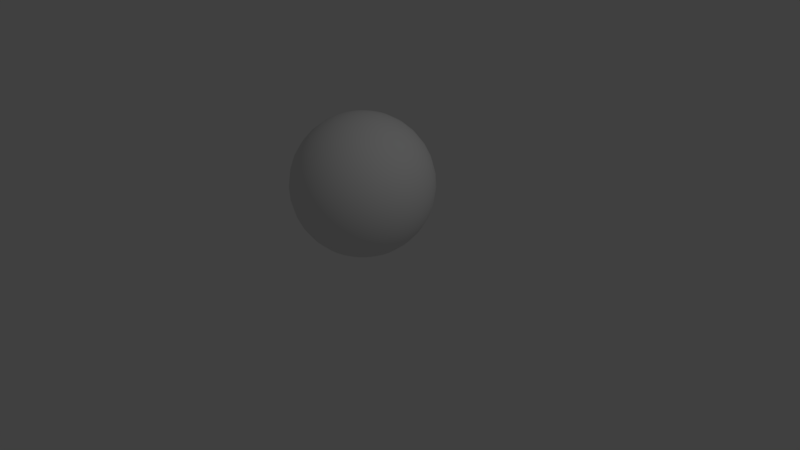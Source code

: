 # Source: Ball.blend  (saved by Blender 2.78.0; exported with 4.5.12 LTS)
import bpy
from mathutils import Matrix  # noqa: F401  (used for matrix-valued properties, if any)

bpy.ops.wm.read_factory_settings(use_empty=True)
scene = bpy.context.scene
scene.name = 'Scene'

# ---- collections
col_collection_1 = bpy.data.collections.new('Collection 1'); scene.collection.children.link(col_collection_1)
col_collection_15 = bpy.data.collections.new('Collection 15'); scene.collection.children.link(col_collection_15)

# ---- world
world_world = bpy.data.worlds.new('World'); scene.world = world_world
world_world.color = (0.05088, 0.05088, 0.05088)
world_world.use_sun_shadow = False
world_world.sun_shadow_jitter_overblur = 0.0
world_world.cycles.sampling_method = 'MANUAL'

# ---- cameras
cam_camera = bpy.data.cameras.new('Camera')
cam_camera.clip_end = 100.0
cam_camera.lens = 35.0
cam_camera.sensor_width = 32.0
cam_camera.sensor_height = 18.0
cam_camera.ortho_scale = 7.314
cam_camera.dof.focus_distance = 0.0
cam_camera.dof.aperture_fstop = 128.0

# ---- lights
light_lamp = bpy.data.lights.new('Lamp', 'POINT')
light_lamp.transmission_factor = 0.0
light_lamp.cutoff_distance = 30.0
light_lamp.energy = 100.0
light_lamp.shadow_buffer_clip_start = 1.001
light_lamp.shadow_soft_size = 0.1
light_lamp.shadow_maximum_resolution = 0.006
light_lamp.use_absolute_resolution = True

# ---- meshes
me_sphere_001 = bpy.data.meshes.new('Sphere.001')
me_sphere_001.from_pydata([(0.03806, 0.007722, 1.433), (0.07466, 0.1917, 1.376), (0.1084, 0.3613, 1.284), (0.1379, 0.5099, 1.159), (0.1622, 0.6319, 1.008), (0.1802, 0.7225, 0.8348), (0.1913, 0.7783, 0.6472), (0.1951, 0.7972, 0.4521), (0.1913, 0.7783, 0.257), (0.1802, 0.7225, 0.06944), (0.1622, 0.6319, -0.1034), (0.1379, 0.5099, -0.255), (0.1084, 0.3613, -0.3793), (0.07466, 0.1917, -0.4718), (0.03806, 0.007722, -0.5287), (0.07466, -0.00338, 1.433), (0.1464, 0.1699, 1.376), (0.2126, 0.3297, 1.284), (0.2706, 0.4697, 1.159), (0.3182, 0.5846, 1.008), (0.3536, 0.6699, 0.8348), (0.3753, 0.7225, 0.6472), (0.3827, 0.7403, 0.4521), (0.3753, 0.7225, 0.257), (0.3536, 0.6699, 0.06944), (0.3182, 0.5846, -0.1034), (0.2706, 0.4697, -0.255), (0.2126, 0.3297, -0.3793), (0.1464, 0.1699, -0.4718), (0.07466, -0.00338, -0.5287), (0.1084, -0.02141, 1.433), (0.2126, 0.1346, 1.376), (0.3087, 0.2783, 1.284), (0.3928, 0.4043, 1.159), (0.4619, 0.5077, 1.008), (0.5133, 0.5846, 0.8348), (0.5449, 0.6319, 0.6472), (0.5556, 0.6478, 0.4521), (0.5449, 0.6319, 0.257), (0.5133, 0.5846, 0.06944), (0.4619, 0.5077, -0.1034), (0.3928, 0.4043, -0.255), (0.3087, 0.2783, -0.3793), (0.2126, 0.1346, -0.4718), (0.1084, -0.02141, -0.5287), (0.1379, -0.04567, 1.433), (0.2706, 0.08698, 1.376), (0.3928, 0.2092, 1.284), (0.5, 0.3164, 1.159), (0.5879, 0.4043, 1.008), (0.6533, 0.4697, 0.8348), (0.6935, 0.5099, 0.6472), (0.7071, 0.5235, 0.4521), (0.6935, 0.5099, 0.257), (0.6533, 0.4697, 0.06944), (0.5879, 0.4043, -0.1034), (0.5, 0.3164, -0.255), (0.3928, 0.2092, -0.3793), (0.2706, 0.08698, -0.4718), (0.1379, -0.04567, -0.5287), (0.1622, -0.07523, 1.433), (0.3182, 0.02899, 1.376), (0.4619, 0.125, 1.284), (0.5879, 0.2092, 1.159), (0.6913, 0.2783, 1.008), (0.7682, 0.3297, 0.8348), (0.8155, 0.3613, 0.6472), (0.8315, 0.372, 0.4521), (0.8155, 0.3613, 0.257), (0.7682, 0.3297, 0.06944), (0.6913, 0.2783, -0.1034), (0.5879, 0.2092, -0.255), (0.4619, 0.125, -0.3793), (0.3182, 0.02899, -0.4718), (0.1622, -0.07523, -0.5287), (3.725e-09, -0.1836, -0.5479), (0.1802, -0.109, 1.433), (0.3536, -0.03717, 1.376), (0.5133, 0.02899, 1.284), (0.6533, 0.08698, 1.159), (0.7682, 0.1346, 1.008), (0.8536, 0.1699, 0.8348), (0.9061, 0.1917, 0.6472), (0.9239, 0.1991, 0.4521), (0.9061, 0.1917, 0.257), (0.8536, 0.1699, 0.06944), (0.7682, 0.1346, -0.1034), (0.6533, 0.08698, -0.255), (0.5133, 0.02899, -0.3793), (0.3536, -0.03717, -0.4718), (0.1802, -0.109, -0.5287), (0.1913, -0.1456, 1.433), (0.3753, -0.109, 1.376), (0.5449, -0.07523, 1.284), (0.6935, -0.04567, 1.159), (0.8155, -0.02141, 1.008), (0.9061, -0.00338, 0.8348), (0.9619, 0.007721, 0.6472), (0.9808, 0.01147, 0.4521), (0.9619, 0.007721, 0.257), (0.9061, -0.00338, 0.06944), (0.8155, -0.02141, -0.1034), (0.6935, -0.04567, -0.255), (0.5449, -0.07523, -0.3793), (0.3753, -0.109, -0.4718), (0.1913, -0.1456, -0.5287), (0.1951, -0.1836, 1.433), (0.3827, -0.1836, 1.376), (0.5556, -0.1836, 1.284), (0.7071, -0.1836, 1.159), (0.8315, -0.1836, 1.008), (0.9239, -0.1836, 0.8348), (0.9808, -0.1836, 0.6472), (1.0, -0.1836, 0.4521), (0.9808, -0.1836, 0.257), (0.9239, -0.1836, 0.06944), (0.8315, -0.1836, -0.1034), (0.7071, -0.1836, -0.255), (0.5556, -0.1836, -0.3793), (0.3827, -0.1836, -0.4718), (0.1951, -0.1836, -0.5287), (0.1913, -0.2217, 1.433), (0.3753, -0.2583, 1.376), (0.5449, -0.292, 1.284), (0.6935, -0.3216, 1.159), (0.8155, -0.3458, 1.008), (0.9061, -0.3639, 0.8348), (0.9619, -0.375, 0.6472), (0.9808, -0.3787, 0.4521), (0.9619, -0.375, 0.257), (0.9061, -0.3639, 0.06944), (0.8155, -0.3458, -0.1034), (0.6935, -0.3216, -0.255), (0.5449, -0.292, -0.3793), (0.3753, -0.2583, -0.4718), (0.1913, -0.2217, -0.5287), (0.1802, -0.2583, 1.433), (0.3536, -0.3301, 1.376), (0.5133, -0.3962, 1.284), (0.6533, -0.4542, 1.159), (0.7682, -0.5018, 1.008), (0.8536, -0.5372, 0.8348), (0.9061, -0.559, 0.6472), (0.9239, -0.5663, 0.4521), (0.9061, -0.559, 0.257), (0.8536, -0.5372, 0.06944), (0.7682, -0.5018, -0.1034), (0.6533, -0.4542, -0.255), (0.5133, -0.3962, -0.3793), (0.3536, -0.3301, -0.4718), (0.1802, -0.2583, -0.5287), (0.1622, -0.292, 1.433), (0.3182, -0.3962, 1.376), (0.4619, -0.4923, 1.284), (0.5879, -0.5765, 1.159), (0.6913, -0.6456, 1.008), (0.7682, -0.6969, 0.8348), (0.8155, -0.7285, 0.6472), (0.8315, -0.7392, 0.4521), (0.8155, -0.7285, 0.257), (0.7682, -0.6969, 0.06944), (0.6913, -0.6456, -0.1034), (0.5879, -0.5765, -0.255), (0.4619, -0.4923, -0.3793), (0.3182, -0.3962, -0.4718), (0.1622, -0.292, -0.5287), (0.1379, -0.3216, 1.433), (0.2706, -0.4542, 1.376), (0.3928, -0.5765, 1.284), (0.5, -0.6836, 1.159), (0.5879, -0.7716, 1.008), (0.6533, -0.8369, 0.8348), (0.6935, -0.8771, 0.6472), (0.7071, -0.8907, 0.4521), (0.6935, -0.8771, 0.257), (0.6533, -0.8369, 0.06944), (0.5879, -0.7716, -0.1034), (0.5, -0.6836, -0.255), (0.3928, -0.5765, -0.3793), (0.2706, -0.4542, -0.4718), (0.1379, -0.3216, -0.5287), (0.1084, -0.3458, 1.433), (0.2126, -0.5018, 1.376), (0.3087, -0.6456, 1.284), (0.3928, -0.7716, 1.159), (0.4619, -0.875, 1.008), (0.5133, -0.9518, 0.8348), (0.5449, -0.9991, 0.6472), (0.5556, -1.015, 0.4521), (0.5449, -0.9991, 0.257), (0.5133, -0.9518, 0.06944), (0.4619, -0.875, -0.1034), (0.3928, -0.7716, -0.255), (0.3087, -0.6456, -0.3793), (0.2126, -0.5018, -0.4718), (0.1084, -0.3458, -0.5287), (0.07466, -0.3639, 1.433), (0.1464, -0.5372, 1.376), (0.2126, -0.6969, 1.284), (0.2706, -0.8369, 1.159), (0.3182, -0.9518, 1.008), (0.3536, -1.037, 0.8348), (0.3753, -1.09, 0.6472), (0.3827, -1.107, 0.4521), (0.3753, -1.09, 0.257), (0.3536, -1.037, 0.06944), (0.3182, -0.9518, -0.1034), (0.2706, -0.8369, -0.255), (0.2126, -0.6969, -0.3793), (0.1464, -0.5372, -0.4718), (0.07466, -0.3639, -0.5287), (0.03806, -0.375, 1.433), (0.07466, -0.559, 1.376), (0.1084, -0.7285, 1.284), (0.1379, -0.8771, 1.159), (0.1622, -0.9991, 1.008), (0.1802, -1.09, 0.8348), (0.1913, -1.146, 0.6472), (0.1951, -1.164, 0.4521), (0.1913, -1.146, 0.257), (0.1802, -1.09, 0.06944), (0.1622, -0.9991, -0.1034), (0.1379, -0.8771, -0.255), (0.1084, -0.7285, -0.3793), (0.07466, -0.559, -0.4718), (0.03806, -0.375, -0.5287), (-3.487e-09, -0.3787, 1.433), (4.494e-08, -0.5663, 1.376), (3.004e-08, -0.7392, 1.284), (-2.211e-08, -0.8907, 1.159), (-8.172e-08, -1.015, 1.008), (6.729e-08, -1.107, 0.8348), (-8.172e-08, -1.164, 0.6472), (-9.662e-08, -1.184, 0.4521), (-8.172e-08, -1.164, 0.257), (6.729e-08, -1.107, 0.06944), (-8.172e-08, -1.015, -0.1034), (-2.211e-08, -0.8907, -0.255), (-7.212e-09, -0.7392, -0.3793), (7.689e-09, -0.5663, -0.4718), (7.689e-09, -0.3787, -0.5287), (-0.03806, -0.375, 1.433), (-0.07466, -0.559, 1.376), (-0.1084, -0.7285, 1.284), (-0.1379, -0.8771, 1.159), (-0.1622, -0.9991, 1.008), (-0.1802, -1.09, 0.8348), (-0.1913, -1.146, 0.6472), (-0.1951, -1.164, 0.4521), (-0.1913, -1.146, 0.257), (-0.1802, -1.09, 0.06944), (-0.1622, -0.9991, -0.1034), (-0.1379, -0.8771, -0.255), (-0.1084, -0.7285, -0.3793), (-0.07466, -0.559, -0.4718), (-0.03806, -0.375, -0.5287), (-0.07466, -0.3639, 1.433), (-0.1464, -0.5372, 1.376), (-0.2126, -0.6969, 1.284), (-0.2706, -0.8369, 1.159), (-0.3182, -0.9518, 1.008), (-0.3536, -1.037, 0.8348), (-0.3753, -1.09, 0.6472), (-0.3827, -1.107, 0.4521), (-0.3753, -1.09, 0.257), (-0.3536, -1.037, 0.06944), (-0.3182, -0.9518, -0.1034), (-0.2706, -0.8369, -0.255), (-0.2126, -0.6969, -0.3793), (-0.1464, -0.5372, -0.4718), (-0.07466, -0.3639, -0.5287), (-1.773e-07, -0.1836, 1.452), (-0.1084, -0.3458, 1.433), (-0.2126, -0.5018, 1.376), (-0.3087, -0.6456, 1.284), (-0.3928, -0.7716, 1.159), (-0.4619, -0.875, 1.008), (-0.5133, -0.9518, 0.8348), (-0.5449, -0.9991, 0.6472), (-0.5556, -1.015, 0.4521), (-0.5449, -0.9991, 0.257), (-0.5133, -0.9518, 0.06944), (-0.4619, -0.875, -0.1034), (-0.3928, -0.7716, -0.255), (-0.3087, -0.6456, -0.3793), (-0.2126, -0.5018, -0.4718), (-0.1084, -0.3458, -0.5287), (-0.1379, -0.3216, 1.433), (-0.2706, -0.4542, 1.376), (-0.3928, -0.5765, 1.284), (-0.5, -0.6836, 1.159), (-0.5879, -0.7716, 1.008), (-0.6533, -0.8369, 0.8348), (-0.6935, -0.8771, 0.6472), (-0.7071, -0.8907, 0.4521), (-0.6935, -0.8771, 0.257), (-0.6533, -0.8369, 0.06944), (-0.5879, -0.7716, -0.1034), (-0.5, -0.6836, -0.255), (-0.3928, -0.5765, -0.3793), (-0.2706, -0.4542, -0.4718), (-0.1379, -0.3216, -0.5287), (-0.1622, -0.292, 1.433), (-0.3182, -0.3962, 1.376), (-0.4619, -0.4923, 1.284), (-0.5879, -0.5765, 1.159), (-0.6913, -0.6456, 1.008), (-0.7682, -0.6969, 0.8348), (-0.8155, -0.7285, 0.6472), (-0.8315, -0.7392, 0.4521), (-0.8155, -0.7285, 0.257), (-0.7682, -0.6969, 0.06944), (-0.6913, -0.6456, -0.1034), (-0.5879, -0.5765, -0.255), (-0.4619, -0.4923, -0.3793), (-0.3182, -0.3962, -0.4718), (-0.1622, -0.292, -0.5287), (-0.1802, -0.2583, 1.433), (-0.3536, -0.3301, 1.376), (-0.5133, -0.3962, 1.284), (-0.6533, -0.4542, 1.159), (-0.7682, -0.5018, 1.008), (-0.8536, -0.5372, 0.8348), (-0.9061, -0.559, 0.6472), (-0.9239, -0.5663, 0.4521), (-0.9061, -0.559, 0.257), (-0.8536, -0.5372, 0.06944), (-0.7682, -0.5018, -0.1034), (-0.6533, -0.4542, -0.255), (-0.5133, -0.3962, -0.3793), (-0.3536, -0.3301, -0.4718), (-0.1802, -0.2583, -0.5287), (-0.1913, -0.2217, 1.433), (-0.3753, -0.2583, 1.376), (-0.5449, -0.292, 1.284), (-0.6935, -0.3216, 1.159), (-0.8155, -0.3458, 1.008), (-0.9061, -0.3639, 0.8348), (-0.9619, -0.375, 0.6472), (-0.9808, -0.3787, 0.4521), (-0.9619, -0.375, 0.257), (-0.9061, -0.3639, 0.06944), (-0.8155, -0.3458, -0.1034), (-0.6935, -0.3216, -0.255), (-0.5449, -0.292, -0.3793), (-0.3753, -0.2583, -0.4718), (-0.1913, -0.2217, -0.5287), (-0.1951, -0.1836, 1.433), (-0.3827, -0.1836, 1.376), (-0.5556, -0.1836, 1.284), (-0.7071, -0.1836, 1.159), (-0.8315, -0.1836, 1.008), (-0.9239, -0.1836, 0.8348), (-0.9808, -0.1836, 0.6472), (-1.0, -0.1836, 0.4521), (-0.9808, -0.1836, 0.257), (-0.9239, -0.1836, 0.06944), (-0.8315, -0.1836, -0.1034), (-0.7071, -0.1836, -0.255), (-0.5556, -0.1836, -0.3793), (-0.3827, -0.1836, -0.4718), (-0.1951, -0.1836, -0.5287), (-0.1913, -0.1456, 1.433), (-0.3753, -0.109, 1.376), (-0.5449, -0.07523, 1.284), (-0.6935, -0.04567, 1.159), (-0.8155, -0.02141, 1.008), (-0.9061, -0.00338, 0.8348), (-0.9619, 0.007722, 0.6472), (-0.9808, 0.01147, 0.4521), (-0.9619, 0.007722, 0.257), (-0.9061, -0.00338, 0.06944), (-0.8155, -0.02141, -0.1034), (-0.6935, -0.04567, -0.255), (-0.5449, -0.07523, -0.3793), (-0.3753, -0.109, -0.4718), (-0.1913, -0.1456, -0.5287), (-0.1802, -0.109, 1.433), (-0.3536, -0.03717, 1.376), (-0.5133, 0.02899, 1.284), (-0.6533, 0.08698, 1.159), (-0.7682, 0.1346, 1.008), (-0.8536, 0.1699, 0.8348), (-0.9061, 0.1917, 0.6472), (-0.9239, 0.1991, 0.4521), (-0.9061, 0.1917, 0.257), (-0.8536, 0.1699, 0.06944), (-0.7682, 0.1346, -0.1034), (-0.6533, 0.08698, -0.255), (-0.5133, 0.02899, -0.3793), (-0.3536, -0.03717, -0.4718), (-0.1802, -0.109, -0.5287), (-0.1622, -0.07523, 1.433), (-0.3182, 0.02899, 1.376), (-0.4619, 0.125, 1.284), (-0.5879, 0.2092, 1.159), (-0.6913, 0.2783, 1.008), (-0.7682, 0.3297, 0.8348), (-0.8155, 0.3613, 0.6472), (-0.8315, 0.372, 0.4521), (-0.8155, 0.3613, 0.257), (-0.7682, 0.3297, 0.06944), (-0.6913, 0.2783, -0.1034), (-0.5879, 0.2092, -0.255), (-0.4619, 0.125, -0.3793), (-0.3182, 0.02899, -0.4718), (-0.1622, -0.07523, -0.5287), (-0.1379, -0.04567, 1.433), (-0.2706, 0.08698, 1.376), (-0.3928, 0.2092, 1.284), (-0.5, 0.3164, 1.159), (-0.5879, 0.4043, 1.008), (-0.6533, 0.4697, 0.8348), (-0.6935, 0.5099, 0.6472), (-0.7071, 0.5235, 0.4521), (-0.6935, 0.5099, 0.257), (-0.6533, 0.4697, 0.06944), (-0.5879, 0.4043, -0.1034), (-0.5, 0.3164, -0.255), (-0.3928, 0.2092, -0.3793), (-0.2706, 0.08698, -0.4718), (-0.1379, -0.04567, -0.5287), (-0.1084, -0.02141, 1.433), (-0.2126, 0.1346, 1.376), (-0.3087, 0.2783, 1.284), (-0.3928, 0.4043, 1.159), (-0.4619, 0.5077, 1.008), (-0.5133, 0.5846, 0.8348), (-0.5449, 0.6319, 0.6472), (-0.5556, 0.6478, 0.4521), (-0.5449, 0.6319, 0.257), (-0.5133, 0.5846, 0.06944), (-0.4619, 0.5077, -0.1034), (-0.3928, 0.4043, -0.255), (-0.3087, 0.2783, -0.3793), (-0.2126, 0.1346, -0.4718), (-0.1084, -0.02141, -0.5287), (-0.07466, -0.00338, 1.433), (-0.1464, 0.1699, 1.376), (-0.2126, 0.3297, 1.284), (-0.2706, 0.4697, 1.159), (-0.3182, 0.5846, 1.008), (-0.3536, 0.6699, 0.8348), (-0.3753, 0.7225, 0.6472), (-0.3827, 0.7403, 0.4521), (-0.3753, 0.7225, 0.257), (-0.3536, 0.6699, 0.06944), (-0.3182, 0.5846, -0.1034), (-0.2706, 0.4697, -0.255), (-0.2126, 0.3297, -0.3793), (-0.1464, 0.1699, -0.4718), (-0.07466, -0.00338, -0.5287), (-0.03806, 0.007722, 1.433), (-0.07466, 0.1917, 1.376), (-0.1084, 0.3613, 1.284), (-0.1379, 0.5099, 1.159), (-0.1622, 0.6319, 1.008), (-0.1802, 0.7225, 0.8348), (-0.1913, 0.7783, 0.6472), (-0.1951, 0.7972, 0.4521), (-0.1913, 0.7783, 0.257), (-0.1802, 0.7225, 0.06944), (-0.1622, 0.6319, -0.1034), (-0.1379, 0.5099, -0.255), (-0.1084, 0.3613, -0.3793), (-0.07466, 0.1917, -0.4718), (-0.03806, 0.007721, -0.5287), (4.122e-08, 0.01147, 1.433), (8.219e-08, 0.1991, 1.376), (1.12e-07, 0.3719, 1.284), (1.567e-07, 0.5235, 1.159), (2.759e-07, 0.6478, 1.008), (6.729e-08, 0.7403, 0.8348), (2.61e-07, 0.7972, 0.6472), (2.759e-07, 0.8164, 0.4521), (2.61e-07, 0.7972, 0.257), (6.729e-08, 0.7403, 0.06944), (2.759e-07, 0.6478, -0.1034), (1.567e-07, 0.5235, -0.255), (1.269e-07, 0.3719, -0.3793), (8.219e-08, 0.1991, -0.4718), (1.887e-08, 0.01147, -0.5287)], [], [(474, 473, 6, 7), (467, 271, 0), (75, 481, 14), (475, 474, 7, 8), (468, 467, 0, 1), (476, 475, 8, 9), (469, 468, 1, 2), (477, 476, 9, 10), (470, 469, 2, 3), (478, 477, 10, 11), (471, 470, 3, 4), (479, 478, 11, 12), (472, 471, 4, 5), (480, 479, 12, 13), (473, 472, 5, 6), (481, 480, 13, 14), (13, 12, 27, 28), (6, 5, 20, 21), (14, 13, 28, 29), (7, 6, 21, 22), (0, 271, 15), (75, 14, 29), (8, 7, 22, 23), (1, 0, 15, 16), (9, 8, 23, 24), (2, 1, 16, 17), (10, 9, 24, 25), (3, 2, 17, 18), (11, 10, 25, 26), (4, 3, 18, 19), (12, 11, 26, 27), (5, 4, 19, 20), (25, 24, 39, 40), (18, 17, 32, 33), (26, 25, 40, 41), (19, 18, 33, 34), (27, 26, 41, 42), (20, 19, 34, 35), (28, 27, 42, 43), (21, 20, 35, 36), (29, 28, 43, 44), (22, 21, 36, 37), (15, 271, 30), (75, 29, 44), (23, 22, 37, 38), (16, 15, 30, 31), (24, 23, 38, 39), (17, 16, 31, 32), (44, 43, 58, 59), (37, 36, 51, 52), (30, 271, 45), (75, 44, 59), (38, 37, 52, 53), (31, 30, 45, 46), (39, 38, 53, 54), (32, 31, 46, 47), (40, 39, 54, 55), (33, 32, 47, 48), (41, 40, 55, 56), (34, 33, 48, 49), (42, 41, 56, 57), (35, 34, 49, 50), (43, 42, 57, 58), (36, 35, 50, 51), (48, 47, 62, 63), (56, 55, 70, 71), (49, 48, 63, 64), (57, 56, 71, 72), (50, 49, 64, 65), (58, 57, 72, 73), (51, 50, 65, 66), (59, 58, 73, 74), (52, 51, 66, 67), (45, 271, 60), (75, 59, 74), (53, 52, 67, 68), (46, 45, 60, 61), (54, 53, 68, 69), (47, 46, 61, 62), (55, 54, 69, 70), (67, 66, 82, 83), (60, 271, 76), (75, 74, 90), (68, 67, 83, 84), (61, 60, 76, 77), (69, 68, 84, 85), (62, 61, 77, 78), (70, 69, 85, 86), (63, 62, 78, 79), (71, 70, 86, 87), (64, 63, 79, 80), (72, 71, 87, 88), (65, 64, 80, 81), (73, 72, 88, 89), (66, 65, 81, 82), (74, 73, 89, 90), (87, 86, 101, 102), (80, 79, 94, 95), (88, 87, 102, 103), (81, 80, 95, 96), (89, 88, 103, 104), (82, 81, 96, 97), (90, 89, 104, 105), (83, 82, 97, 98), (76, 271, 91), (75, 90, 105), (84, 83, 98, 99), (77, 76, 91, 92), (85, 84, 99, 100), (78, 77, 92, 93), (86, 85, 100, 101), (79, 78, 93, 94), (91, 271, 106), (75, 105, 120), (99, 98, 113, 114), (92, 91, 106, 107), (100, 99, 114, 115), (93, 92, 107, 108), (101, 100, 115, 116), (94, 93, 108, 109), (102, 101, 116, 117), (95, 94, 109, 110), (103, 102, 117, 118), (96, 95, 110, 111), (104, 103, 118, 119), (97, 96, 111, 112), (105, 104, 119, 120), (98, 97, 112, 113), (110, 109, 124, 125), (118, 117, 132, 133), (111, 110, 125, 126), (119, 118, 133, 134), (112, 111, 126, 127), (120, 119, 134, 135), (113, 112, 127, 128), (106, 271, 121), (75, 120, 135), (114, 113, 128, 129), (107, 106, 121, 122), (115, 114, 129, 130), (108, 107, 122, 123), (116, 115, 130, 131), (109, 108, 123, 124), (117, 116, 131, 132), (129, 128, 143, 144), (122, 121, 136, 137), (130, 129, 144, 145), (123, 122, 137, 138), (131, 130, 145, 146), (124, 123, 138, 139), (132, 131, 146, 147), (125, 124, 139, 140), (133, 132, 147, 148), (126, 125, 140, 141), (134, 133, 148, 149), (127, 126, 141, 142), (135, 134, 149, 150), (128, 127, 142, 143), (121, 271, 136), (75, 135, 150), (148, 147, 162, 163), (141, 140, 155, 156), (149, 148, 163, 164), (142, 141, 156, 157), (150, 149, 164, 165), (143, 142, 157, 158), (136, 271, 151), (75, 150, 165), (144, 143, 158, 159), (137, 136, 151, 152), (145, 144, 159, 160), (138, 137, 152, 153), (146, 145, 160, 161), (139, 138, 153, 154), (147, 146, 161, 162), (140, 139, 154, 155), (160, 159, 174, 175), (153, 152, 167, 168), (161, 160, 175, 176), (154, 153, 168, 169), (162, 161, 176, 177), (155, 154, 169, 170), (163, 162, 177, 178), (156, 155, 170, 171), (164, 163, 178, 179), (157, 156, 171, 172), (165, 164, 179, 180), (158, 157, 172, 173), (151, 271, 166), (75, 165, 180), (159, 158, 173, 174), (152, 151, 166, 167), (179, 178, 193, 194), (172, 171, 186, 187), (180, 179, 194, 195), (173, 172, 187, 188), (166, 271, 181), (75, 180, 195), (174, 173, 188, 189), (167, 166, 181, 182), (175, 174, 189, 190), (168, 167, 182, 183), (176, 175, 190, 191), (169, 168, 183, 184), (177, 176, 191, 192), (170, 169, 184, 185), (178, 177, 192, 193), (171, 170, 185, 186), (183, 182, 197, 198), (191, 190, 205, 206), (184, 183, 198, 199), (192, 191, 206, 207), (185, 184, 199, 200), (193, 192, 207, 208), (186, 185, 200, 201), (194, 193, 208, 209), (187, 186, 201, 202), (195, 194, 209, 210), (188, 187, 202, 203), (181, 271, 196), (75, 195, 210), (189, 188, 203, 204), (182, 181, 196, 197), (190, 189, 204, 205), (202, 201, 216, 217), (210, 209, 224, 225), (203, 202, 217, 218), (196, 271, 211), (75, 210, 225), (204, 203, 218, 219), (197, 196, 211, 212), (205, 204, 219, 220), (198, 197, 212, 213), (206, 205, 220, 221), (199, 198, 213, 214), (207, 206, 221, 222), (200, 199, 214, 215), (208, 207, 222, 223), (201, 200, 215, 216), (209, 208, 223, 224), (221, 220, 235, 236), (214, 213, 228, 229), (222, 221, 236, 237), (215, 214, 229, 230), (223, 222, 237, 238), (216, 215, 230, 231), (224, 223, 238, 239), (217, 216, 231, 232), (225, 224, 239, 240), (218, 217, 232, 233), (211, 271, 226), (75, 225, 240), (219, 218, 233, 234), (212, 211, 226, 227), (220, 219, 234, 235), (213, 212, 227, 228), (240, 239, 254, 255), (233, 232, 247, 248), (226, 271, 241), (75, 240, 255), (234, 233, 248, 249), (227, 226, 241, 242), (235, 234, 249, 250), (228, 227, 242, 243), (236, 235, 250, 251), (229, 228, 243, 244), (237, 236, 251, 252), (230, 229, 244, 245), (238, 237, 252, 253), (231, 230, 245, 246), (239, 238, 253, 254), (232, 231, 246, 247), (244, 243, 258, 259), (252, 251, 266, 267), (245, 244, 259, 260), (253, 252, 267, 268), (246, 245, 260, 261), (254, 253, 268, 269), (247, 246, 261, 262), (255, 254, 269, 270), (248, 247, 262, 263), (241, 271, 256), (75, 255, 270), (249, 248, 263, 264), (242, 241, 256, 257), (250, 249, 264, 265), (243, 242, 257, 258), (251, 250, 265, 266), (263, 262, 278, 279), (256, 271, 272), (75, 270, 286), (264, 263, 279, 280), (257, 256, 272, 273), (265, 264, 280, 281), (258, 257, 273, 274), (266, 265, 281, 282), (259, 258, 274, 275), (267, 266, 282, 283), (260, 259, 275, 276), (268, 267, 283, 284), (261, 260, 276, 277), (269, 268, 284, 285), (262, 261, 277, 278), (270, 269, 285, 286), (283, 282, 297, 298), (276, 275, 290, 291), (284, 283, 298, 299), (277, 276, 291, 292), (285, 284, 299, 300), (278, 277, 292, 293), (286, 285, 300, 301), (279, 278, 293, 294), (272, 271, 287), (75, 286, 301), (280, 279, 294, 295), (273, 272, 287, 288), (281, 280, 295, 296), (274, 273, 288, 289), (282, 281, 296, 297), (275, 274, 289, 290), (75, 301, 316), (295, 294, 309, 310), (288, 287, 302, 303), (296, 295, 310, 311), (289, 288, 303, 304), (297, 296, 311, 312), (290, 289, 304, 305), (298, 297, 312, 313), (291, 290, 305, 306), (299, 298, 313, 314), (292, 291, 306, 307), (300, 299, 314, 315), (293, 292, 307, 308), (301, 300, 315, 316), (294, 293, 308, 309), (287, 271, 302), (314, 313, 328, 329), (307, 306, 321, 322), (315, 314, 329, 330), (308, 307, 322, 323), (316, 315, 330, 331), (309, 308, 323, 324), (302, 271, 317), (75, 316, 331), (310, 309, 324, 325), (303, 302, 317, 318), (311, 310, 325, 326), (304, 303, 318, 319), (312, 311, 326, 327), (305, 304, 319, 320), (313, 312, 327, 328), (306, 305, 320, 321), (318, 317, 332, 333), (326, 325, 340, 341), (319, 318, 333, 334), (327, 326, 341, 342), (320, 319, 334, 335), (328, 327, 342, 343), (321, 320, 335, 336), (329, 328, 343, 344), (322, 321, 336, 337), (330, 329, 344, 345), (323, 322, 337, 338), (331, 330, 345, 346), (324, 323, 338, 339), (317, 271, 332), (75, 331, 346), (325, 324, 339, 340), (337, 336, 351, 352), (345, 344, 359, 360), (338, 337, 352, 353), (346, 345, 360, 361), (339, 338, 353, 354), (332, 271, 347), (75, 346, 361), (340, 339, 354, 355), (333, 332, 347, 348), (341, 340, 355, 356), (334, 333, 348, 349), (342, 341, 356, 357), (335, 334, 349, 350), (343, 342, 357, 358), (336, 335, 350, 351), (344, 343, 358, 359), (356, 355, 370, 371), (349, 348, 363, 364), (357, 356, 371, 372), (350, 349, 364, 365), (358, 357, 372, 373), (351, 350, 365, 366), (359, 358, 373, 374), (352, 351, 366, 367), (360, 359, 374, 375), (353, 352, 367, 368), (361, 360, 375, 376), (354, 353, 368, 369), (347, 271, 362), (75, 361, 376), (355, 354, 369, 370), (348, 347, 362, 363), (375, 374, 389, 390), (368, 367, 382, 383), (376, 375, 390, 391), (369, 368, 383, 384), (362, 271, 377), (75, 376, 391), (370, 369, 384, 385), (363, 362, 377, 378), (371, 370, 385, 386), (364, 363, 378, 379), (372, 371, 386, 387), (365, 364, 379, 380), (373, 372, 387, 388), (366, 365, 380, 381), (374, 373, 388, 389), (367, 366, 381, 382), (379, 378, 393, 394), (387, 386, 401, 402), (380, 379, 394, 395), (388, 387, 402, 403), (381, 380, 395, 396), (389, 388, 403, 404), (382, 381, 396, 397), (390, 389, 404, 405), (383, 382, 397, 398), (391, 390, 405, 406), (384, 383, 398, 399), (377, 271, 392), (75, 391, 406), (385, 384, 399, 400), (378, 377, 392, 393), (386, 385, 400, 401), (398, 397, 412, 413), (406, 405, 420, 421), (399, 398, 413, 414), (392, 271, 407), (75, 406, 421), (400, 399, 414, 415), (393, 392, 407, 408), (401, 400, 415, 416), (394, 393, 408, 409), (402, 401, 416, 417), (395, 394, 409, 410), (403, 402, 417, 418), (396, 395, 410, 411), (404, 403, 418, 419), (397, 396, 411, 412), (405, 404, 419, 420), (417, 416, 431, 432), (410, 409, 424, 425), (418, 417, 432, 433), (411, 410, 425, 426), (419, 418, 433, 434), (412, 411, 426, 427), (420, 419, 434, 435), (413, 412, 427, 428), (421, 420, 435, 436), (414, 413, 428, 429), (407, 271, 422), (75, 421, 436), (415, 414, 429, 430), (408, 407, 422, 423), (416, 415, 430, 431), (409, 408, 423, 424), (436, 435, 450, 451), (429, 428, 443, 444), (422, 271, 437), (75, 436, 451), (430, 429, 444, 445), (423, 422, 437, 438), (431, 430, 445, 446), (424, 423, 438, 439), (432, 431, 446, 447), (425, 424, 439, 440), (433, 432, 447, 448), (426, 425, 440, 441), (434, 433, 448, 449), (427, 426, 441, 442), (435, 434, 449, 450), (428, 427, 442, 443), (448, 447, 462, 463), (441, 440, 455, 456), (449, 448, 463, 464), (442, 441, 456, 457), (450, 449, 464, 465), (443, 442, 457, 458), (451, 450, 465, 466), (444, 443, 458, 459), (437, 271, 452), (75, 451, 466), (445, 444, 459, 460), (438, 437, 452, 453), (446, 445, 460, 461), (439, 438, 453, 454), (447, 446, 461, 462), (440, 439, 454, 455), (452, 271, 467), (75, 466, 481), (460, 459, 474, 475), (453, 452, 467, 468), (461, 460, 475, 476), (454, 453, 468, 469), (462, 461, 476, 477), (455, 454, 469, 470), (463, 462, 477, 478), (456, 455, 470, 471), (464, 463, 478, 479), (457, 456, 471, 472), (465, 464, 479, 480), (458, 457, 472, 473), (466, 465, 480, 481), (459, 458, 473, 474)])
me_sphere_001.polygons.foreach_set('use_smooth', [True] * 512)
_uv = me_sphere_001.uv_layers.new(name='UVMap')
_uv.uv.foreach_set('vector', [0.6267, 0.3942, 0.6267, 0.3568, 0.6462, 0.3574, 0.6461, 0.3946, 0.1199, 0.17, 0.3733, 0.1949, 0.2304, 0.174, 0.8801, 0.766, 0.6267, 0.83, 0.7373, 0.8191, 0.6267, 0.4353, 0.6267, 0.3942, 0.6461, 0.3946, 0.6462, 0.4356, 0.6267, 0.1987, 0.6267, 0.17, 0.7373, 0.174, 0.6567, 0.1997, 0.6267, 0.4816, 0.6267, 0.4353, 0.6462, 0.4356, 0.6464, 0.4817, 0.6267, 0.2281, 0.6267, 0.1987, 0.6567, 0.1997, 0.6502, 0.2289, 0.6267, 0.535, 0.6267, 0.4816, 0.6464, 0.4817, 0.647, 0.5348, 0.6267, 0.2582, 0.6267, 0.2281, 0.6502, 0.2289, 0.648, 0.259, 0.6267, 0.5976, 0.6267, 0.535, 0.647, 0.5348, 0.648, 0.5968, 0.6267, 0.2895, 0.6267, 0.2582, 0.648, 0.259, 0.647, 0.2901, 0.6267, 0.6701, 0.6267, 0.5976, 0.648, 0.5968, 0.6502, 0.6687, 0.6267, 0.3221, 0.6267, 0.2895, 0.647, 0.2901, 0.6464, 0.3228, 0.6267, 0.7499, 0.6267, 0.6701, 0.6502, 0.6687, 0.6567, 0.7474, 0.6267, 0.3568, 0.6267, 0.3221, 0.6464, 0.3228, 0.6462, 0.3574, 0.6267, 0.83, 0.6267, 0.7499, 0.6567, 0.7474, 0.7373, 0.8191, 0.6567, 0.7474, 0.6502, 0.6687, 0.6729, 0.6645, 0.6841, 0.7405, 0.6462, 0.3574, 0.6464, 0.3228, 0.6659, 0.3246, 0.6654, 0.359, 0.7373, 0.8191, 0.6567, 0.7474, 0.6841, 0.7405, 0.7571, 0.8049, 0.6461, 0.3946, 0.6462, 0.3574, 0.6654, 0.359, 0.6652, 0.396, 0.2304, 0.174, 0.3733, 0.1949, 0.2502, 0.1793, 0.8801, 0.766, 0.7373, 0.8191, 0.7571, 0.8049, 0.6462, 0.4356, 0.6461, 0.3946, 0.6652, 0.396, 0.6654, 0.4366, 0.6567, 0.1997, 0.7373, 0.174, 0.7571, 0.1793, 0.6841, 0.2025, 0.6464, 0.4817, 0.6462, 0.4356, 0.6654, 0.4366, 0.6659, 0.4821, 0.6502, 0.2289, 0.6567, 0.1997, 0.6841, 0.2025, 0.6729, 0.2312, 0.647, 0.5348, 0.6464, 0.4817, 0.6659, 0.4821, 0.6669, 0.5342, 0.648, 0.259, 0.6502, 0.2289, 0.6729, 0.2312, 0.6689, 0.261, 0.648, 0.5968, 0.647, 0.5348, 0.6669, 0.5342, 0.6689, 0.5947, 0.647, 0.2901, 0.648, 0.259, 0.6689, 0.261, 0.6669, 0.2921, 0.6502, 0.6687, 0.648, 0.5968, 0.6689, 0.5947, 0.6729, 0.6645, 0.6464, 0.3228, 0.647, 0.2901, 0.6669, 0.2921, 0.6659, 0.3246, 0.6669, 0.5342, 0.6659, 0.4821, 0.6848, 0.4826, 0.6863, 0.5332, 0.6689, 0.261, 0.6729, 0.2312, 0.6942, 0.2347, 0.6889, 0.2643, 0.6689, 0.5947, 0.6669, 0.5342, 0.6863, 0.5332, 0.6889, 0.5916, 0.6669, 0.2921, 0.6689, 0.261, 0.6889, 0.2643, 0.6863, 0.2951, 0.6729, 0.6645, 0.6689, 0.5947, 0.6889, 0.5916, 0.6942, 0.6584, 0.6659, 0.3246, 0.6669, 0.2921, 0.6863, 0.2951, 0.6848, 0.3274, 0.6841, 0.7405, 0.6729, 0.6645, 0.6942, 0.6584, 0.7079, 0.7307, 0.6654, 0.359, 0.6659, 0.3246, 0.6848, 0.3274, 0.6841, 0.3615, 0.7571, 0.8049, 0.6841, 0.7405, 0.7079, 0.7307, 0.7692, 0.7909, 0.6652, 0.396, 0.6654, 0.359, 0.6841, 0.3615, 0.6839, 0.3981, 0.2502, 0.1793, 0.3733, 0.1949, 0.2623, 0.1846, 0.8801, 0.766, 0.7571, 0.8049, 0.7692, 0.7909, 0.6654, 0.4366, 0.6652, 0.396, 0.6839, 0.3981, 0.6841, 0.4381, 0.6841, 0.2025, 0.7571, 0.1793, 0.7692, 0.1846, 0.7079, 0.2066, 0.6659, 0.4821, 0.6654, 0.4366, 0.6841, 0.4381, 0.6848, 0.4826, 0.6729, 0.2312, 0.6841, 0.2025, 0.7079, 0.2066, 0.6942, 0.2347, 0.7692, 0.7909, 0.7079, 0.7307, 0.7283, 0.7196, 0.7792, 0.7777, 0.6839, 0.3981, 0.6841, 0.3615, 0.7023, 0.3647, 0.702, 0.4008, 0.2623, 0.1846, 0.3733, 0.1949, 0.2724, 0.1897, 0.8801, 0.766, 0.7692, 0.7909, 0.7792, 0.7777, 0.6841, 0.4381, 0.6839, 0.3981, 0.702, 0.4008, 0.7023, 0.4399, 0.7079, 0.2066, 0.7692, 0.1846, 0.7792, 0.1897, 0.7283, 0.2115, 0.6848, 0.4826, 0.6841, 0.4381, 0.7023, 0.4399, 0.7031, 0.4832, 0.6942, 0.2347, 0.7079, 0.2066, 0.7283, 0.2115, 0.714, 0.2391, 0.6863, 0.5332, 0.6848, 0.4826, 0.7031, 0.4832, 0.7048, 0.532, 0.6889, 0.2643, 0.6942, 0.2347, 0.714, 0.2391, 0.7079, 0.2684, 0.6889, 0.5916, 0.6863, 0.5332, 0.7048, 0.532, 0.7079, 0.5878, 0.6863, 0.2951, 0.6889, 0.2643, 0.7079, 0.2684, 0.7048, 0.299, 0.6942, 0.6584, 0.6889, 0.5916, 0.7079, 0.5878, 0.714, 0.6512, 0.6848, 0.3274, 0.6863, 0.2951, 0.7048, 0.299, 0.7031, 0.3309, 0.7079, 0.7307, 0.6942, 0.6584, 0.714, 0.6512, 0.7283, 0.7196, 0.6841, 0.3615, 0.6848, 0.3274, 0.7031, 0.3309, 0.7023, 0.3647, 0.7079, 0.2684, 0.714, 0.2391, 0.7321, 0.244, 0.7259, 0.273, 0.7079, 0.5878, 0.7048, 0.532, 0.7226, 0.5307, 0.7259, 0.5837, 0.7048, 0.299, 0.7079, 0.2684, 0.7259, 0.273, 0.7226, 0.3033, 0.714, 0.6512, 0.7079, 0.5878, 0.7259, 0.5837, 0.7321, 0.6436, 0.7031, 0.3309, 0.7048, 0.299, 0.7226, 0.3033, 0.7207, 0.335, 0.7283, 0.7196, 0.714, 0.6512, 0.7321, 0.6436, 0.7461, 0.7084, 0.7023, 0.3647, 0.7031, 0.3309, 0.7207, 0.335, 0.7198, 0.3683, 0.7792, 0.7777, 0.7283, 0.7196, 0.7461, 0.7084, 0.7885, 0.7655, 0.702, 0.4008, 0.7023, 0.3647, 0.7198, 0.3683, 0.7195, 0.4037, 0.2724, 0.1897, 0.3733, 0.1949, 0.2816, 0.1946, 0.8801, 0.766, 0.7792, 0.7777, 0.7885, 0.7655, 0.7023, 0.4399, 0.702, 0.4008, 0.7195, 0.4037, 0.7198, 0.4419, 0.7283, 0.2115, 0.7792, 0.1897, 0.7885, 0.1946, 0.7461, 0.2167, 0.7031, 0.4832, 0.7023, 0.4399, 0.7198, 0.4419, 0.7207, 0.4839, 0.714, 0.2391, 0.7283, 0.2115, 0.7461, 0.2167, 0.7321, 0.244, 0.7048, 0.532, 0.7031, 0.4832, 0.7207, 0.4839, 0.7226, 0.5307, 0.7195, 0.4037, 0.7198, 0.3683, 0.7366, 0.3721, 0.7363, 0.4068, 0.2816, 0.1946, 0.3733, 0.1949, 0.2904, 0.1992, 0.8801, 0.766, 0.7885, 0.7655, 0.7973, 0.7542, 0.7198, 0.4419, 0.7195, 0.4037, 0.7363, 0.4068, 0.7366, 0.444, 0.7461, 0.2167, 0.7885, 0.1946, 0.7973, 0.1992, 0.7619, 0.2219, 0.7207, 0.4839, 0.7198, 0.4419, 0.7366, 0.444, 0.7376, 0.4846, 0.7321, 0.244, 0.7461, 0.2167, 0.7619, 0.2219, 0.7489, 0.2491, 0.7226, 0.5307, 0.7207, 0.4839, 0.7376, 0.4846, 0.7394, 0.5294, 0.7259, 0.273, 0.7321, 0.244, 0.7489, 0.2491, 0.7428, 0.2779, 0.7259, 0.5837, 0.7226, 0.5307, 0.7394, 0.5294, 0.7428, 0.5798, 0.7226, 0.3033, 0.7259, 0.273, 0.7428, 0.2779, 0.7394, 0.308, 0.7321, 0.6436, 0.7259, 0.5837, 0.7428, 0.5798, 0.7489, 0.6363, 0.7207, 0.335, 0.7226, 0.3033, 0.7394, 0.308, 0.7376, 0.3393, 0.7461, 0.7084, 0.7321, 0.6436, 0.7489, 0.6363, 0.7619, 0.6977, 0.7198, 0.3683, 0.7207, 0.335, 0.7376, 0.3393, 0.7366, 0.3721, 0.7885, 0.7655, 0.7461, 0.7084, 0.7619, 0.6977, 0.7973, 0.7542, 0.7428, 0.5798, 0.7394, 0.5294, 0.7555, 0.5282, 0.7587, 0.576, 0.7394, 0.308, 0.7428, 0.2779, 0.7587, 0.2828, 0.7555, 0.3126, 0.7489, 0.6363, 0.7428, 0.5798, 0.7587, 0.576, 0.7645, 0.6295, 0.7376, 0.3393, 0.7394, 0.308, 0.7555, 0.3126, 0.7537, 0.3435, 0.7619, 0.6977, 0.7489, 0.6363, 0.7645, 0.6295, 0.7762, 0.6879, 0.7366, 0.3721, 0.7376, 0.3393, 0.7537, 0.3435, 0.7528, 0.3758, 0.7973, 0.7542, 0.7619, 0.6977, 0.7762, 0.6879, 0.8059, 0.7441, 0.7363, 0.4068, 0.7366, 0.3721, 0.7528, 0.3758, 0.7525, 0.4098, 0.2904, 0.1992, 0.3733, 0.1949, 0.299, 0.2035, 0.8801, 0.766, 0.7973, 0.7542, 0.8059, 0.7441, 0.7366, 0.444, 0.7363, 0.4068, 0.7525, 0.4098, 0.7528, 0.4461, 0.7619, 0.2219, 0.7973, 0.1992, 0.8059, 0.2035, 0.7762, 0.227, 0.7376, 0.4846, 0.7366, 0.444, 0.7528, 0.4461, 0.7537, 0.4852, 0.7489, 0.2491, 0.7619, 0.2219, 0.7762, 0.227, 0.7645, 0.2541, 0.7394, 0.5294, 0.7376, 0.4846, 0.7537, 0.4852, 0.7555, 0.5282, 0.7428, 0.2779, 0.7489, 0.2491, 0.7645, 0.2541, 0.7587, 0.2828, 0.299, 0.2035, 0.3733, 0.1949, 0.3075, 0.2075, 0.8801, 0.766, 0.8059, 0.7441, 0.8143, 0.7352, 0.7528, 0.4461, 0.7525, 0.4098, 0.7681, 0.4127, 0.7684, 0.448, 0.7762, 0.227, 0.8059, 0.2035, 0.8143, 0.2075, 0.7895, 0.2317, 0.7537, 0.4852, 0.7528, 0.4461, 0.7684, 0.448, 0.7693, 0.4858, 0.7645, 0.2541, 0.7762, 0.227, 0.7895, 0.2317, 0.7792, 0.259, 0.7555, 0.5282, 0.7537, 0.4852, 0.7693, 0.4858, 0.771, 0.5271, 0.7587, 0.2828, 0.7645, 0.2541, 0.7792, 0.259, 0.7739, 0.2875, 0.7587, 0.576, 0.7555, 0.5282, 0.771, 0.5271, 0.7739, 0.5727, 0.7555, 0.3126, 0.7587, 0.2828, 0.7739, 0.2875, 0.771, 0.3171, 0.7645, 0.6295, 0.7587, 0.576, 0.7739, 0.5727, 0.7792, 0.6235, 0.7537, 0.3435, 0.7555, 0.3126, 0.771, 0.3171, 0.7693, 0.3476, 0.7762, 0.6879, 0.7645, 0.6295, 0.7792, 0.6235, 0.7895, 0.6792, 0.7528, 0.3758, 0.7537, 0.3435, 0.7693, 0.3476, 0.7684, 0.3794, 0.8059, 0.7441, 0.7762, 0.6879, 0.7895, 0.6792, 0.8143, 0.7352, 0.7525, 0.4098, 0.7528, 0.3758, 0.7684, 0.3794, 0.7681, 0.4127, 0.771, 0.3171, 0.7739, 0.2875, 0.7885, 0.2919, 0.7858, 0.3212, 0.7792, 0.6235, 0.7739, 0.5727, 0.7885, 0.5697, 0.7931, 0.6182, 0.7693, 0.3476, 0.771, 0.3171, 0.7858, 0.3212, 0.7842, 0.3514, 0.7895, 0.6792, 0.7792, 0.6235, 0.7931, 0.6182, 0.8021, 0.6717, 0.7684, 0.3794, 0.7693, 0.3476, 0.7842, 0.3514, 0.7834, 0.3827, 0.8143, 0.7352, 0.7895, 0.6792, 0.8021, 0.6717, 0.8227, 0.7273, 0.7681, 0.4127, 0.7684, 0.3794, 0.7834, 0.3827, 0.7832, 0.4153, 0.3075, 0.2075, 0.3733, 0.1949, 0.3158, 0.211, 0.8801, 0.766, 0.8143, 0.7352, 0.8227, 0.7273, 0.7684, 0.448, 0.7681, 0.4127, 0.7832, 0.4153, 0.7834, 0.4497, 0.7895, 0.2317, 0.8143, 0.2075, 0.8227, 0.211, 0.8021, 0.2361, 0.7693, 0.4858, 0.7684, 0.448, 0.7834, 0.4497, 0.7842, 0.4864, 0.7792, 0.259, 0.7895, 0.2317, 0.8021, 0.2361, 0.7931, 0.2635, 0.771, 0.5271, 0.7693, 0.4858, 0.7842, 0.4864, 0.7858, 0.5261, 0.7739, 0.2875, 0.7792, 0.259, 0.7931, 0.2635, 0.7885, 0.2919, 0.7739, 0.5727, 0.771, 0.5271, 0.7858, 0.5261, 0.7885, 0.5697, 0.7834, 0.4497, 0.7832, 0.4153, 0.7978, 0.4176, 0.798, 0.4512, 0.8021, 0.2361, 0.8227, 0.211, 0.831, 0.2142, 0.814, 0.24, 0.7842, 0.4864, 0.7834, 0.4497, 0.798, 0.4512, 0.7987, 0.4869, 0.7931, 0.2635, 0.8021, 0.2361, 0.814, 0.24, 0.8065, 0.2675, 0.7858, 0.5261, 0.7842, 0.4864, 0.7987, 0.4869, 0.8001, 0.5253, 0.7885, 0.2919, 0.7931, 0.2635, 0.8065, 0.2675, 0.8024, 0.2959, 0.7885, 0.5697, 0.7858, 0.5261, 0.8001, 0.5253, 0.8024, 0.5672, 0.7858, 0.3212, 0.7885, 0.2919, 0.8024, 0.2959, 0.8001, 0.3249, 0.7931, 0.6182, 0.7885, 0.5697, 0.8024, 0.5672, 0.8065, 0.6137, 0.7842, 0.3514, 0.7858, 0.3212, 0.8001, 0.3249, 0.7987, 0.3548, 0.8021, 0.6717, 0.7931, 0.6182, 0.8065, 0.6137, 0.814, 0.6654, 0.7834, 0.3827, 0.7842, 0.3514, 0.7987, 0.3548, 0.798, 0.3856, 0.8227, 0.7273, 0.8021, 0.6717, 0.814, 0.6654, 0.831, 0.7207, 0.7832, 0.4153, 0.7834, 0.3827, 0.798, 0.3856, 0.7978, 0.4176, 0.3158, 0.211, 0.3733, 0.1949, 0.3241, 0.2142, 0.8801, 0.766, 0.8227, 0.7273, 0.831, 0.7207, 0.8065, 0.6137, 0.8024, 0.5672, 0.816, 0.5652, 0.8194, 0.61, 0.7987, 0.3548, 0.8001, 0.3249, 0.814, 0.3281, 0.8129, 0.3577, 0.814, 0.6654, 0.8065, 0.6137, 0.8194, 0.61, 0.8256, 0.6602, 0.798, 0.3856, 0.7987, 0.3548, 0.8129, 0.3577, 0.8122, 0.3881, 0.831, 0.7207, 0.814, 0.6654, 0.8256, 0.6602, 0.8392, 0.7151, 0.7978, 0.4176, 0.798, 0.3856, 0.8122, 0.3881, 0.8121, 0.4196, 0.3241, 0.2142, 0.3733, 0.1949, 0.3324, 0.2168, 0.8801, 0.766, 0.831, 0.7207, 0.8392, 0.7151, 0.798, 0.4512, 0.7978, 0.4176, 0.8121, 0.4196, 0.8122, 0.4525, 0.814, 0.24, 0.831, 0.2142, 0.8392, 0.2168, 0.8256, 0.2433, 0.7987, 0.4869, 0.798, 0.4512, 0.8122, 0.4525, 0.8129, 0.4873, 0.8065, 0.2675, 0.814, 0.24, 0.8256, 0.2433, 0.8194, 0.271, 0.8001, 0.5253, 0.7987, 0.4869, 0.8129, 0.4873, 0.814, 0.5246, 0.8024, 0.2959, 0.8065, 0.2675, 0.8194, 0.271, 0.816, 0.2993, 0.8024, 0.5672, 0.8001, 0.5253, 0.814, 0.5246, 0.816, 0.5652, 0.8001, 0.3249, 0.8024, 0.2959, 0.816, 0.2993, 0.814, 0.3281, 0.8129, 0.4873, 0.8122, 0.4525, 0.8262, 0.4535, 0.8267, 0.4876, 0.8194, 0.271, 0.8256, 0.2433, 0.8368, 0.2461, 0.8319, 0.2739, 0.814, 0.5246, 0.8129, 0.4873, 0.8267, 0.4876, 0.8276, 0.524, 0.816, 0.2993, 0.8194, 0.271, 0.8319, 0.2739, 0.8292, 0.3021, 0.816, 0.5652, 0.814, 0.5246, 0.8276, 0.524, 0.8292, 0.5635, 0.814, 0.3281, 0.816, 0.2993, 0.8292, 0.3021, 0.8276, 0.3308, 0.8194, 0.61, 0.816, 0.5652, 0.8292, 0.5635, 0.8319, 0.6071, 0.8129, 0.3577, 0.814, 0.3281, 0.8276, 0.3308, 0.8267, 0.3601, 0.8256, 0.6602, 0.8194, 0.61, 0.8319, 0.6071, 0.8368, 0.656, 0.8122, 0.3881, 0.8129, 0.3577, 0.8267, 0.3601, 0.8262, 0.3902, 0.8392, 0.7151, 0.8256, 0.6602, 0.8368, 0.656, 0.8475, 0.7106, 0.8121, 0.4196, 0.8122, 0.3881, 0.8262, 0.3902, 0.826, 0.4212, 0.3324, 0.2168, 0.3733, 0.1949, 0.3406, 0.2191, 0.8801, 0.766, 0.8392, 0.7151, 0.8475, 0.7106, 0.8122, 0.4525, 0.8121, 0.4196, 0.826, 0.4212, 0.8262, 0.4535, 0.8256, 0.2433, 0.8392, 0.2168, 0.8475, 0.2191, 0.8368, 0.2461, 0.8368, 0.656, 0.8319, 0.6071, 0.8442, 0.6049, 0.8478, 0.6528, 0.8262, 0.3902, 0.8267, 0.3601, 0.8402, 0.362, 0.8399, 0.3918, 0.8475, 0.7106, 0.8368, 0.656, 0.8478, 0.6528, 0.8556, 0.7072, 0.826, 0.4212, 0.8262, 0.3902, 0.8399, 0.3918, 0.8397, 0.4224, 0.3406, 0.2191, 0.3733, 0.1949, 0.3488, 0.2208, 0.8801, 0.766, 0.8475, 0.7106, 0.8556, 0.7072, 0.8262, 0.4535, 0.826, 0.4212, 0.8397, 0.4224, 0.8399, 0.4543, 0.8368, 0.2461, 0.8475, 0.2191, 0.8556, 0.2208, 0.8478, 0.2483, 0.8267, 0.4876, 0.8262, 0.4535, 0.8399, 0.4543, 0.8402, 0.4878, 0.8319, 0.2739, 0.8368, 0.2461, 0.8478, 0.2483, 0.8442, 0.2761, 0.8276, 0.524, 0.8267, 0.4876, 0.8402, 0.4878, 0.841, 0.5235, 0.8292, 0.3021, 0.8319, 0.2739, 0.8442, 0.2761, 0.8422, 0.3043, 0.8292, 0.5635, 0.8276, 0.524, 0.841, 0.5235, 0.8422, 0.5622, 0.8276, 0.3308, 0.8292, 0.3021, 0.8422, 0.3043, 0.841, 0.3329, 0.8319, 0.6071, 0.8292, 0.5635, 0.8422, 0.5622, 0.8442, 0.6049, 0.8267, 0.3601, 0.8276, 0.3308, 0.841, 0.3329, 0.8402, 0.362, 0.8442, 0.2761, 0.8478, 0.2483, 0.8587, 0.2498, 0.8563, 0.2778, 0.841, 0.5235, 0.8402, 0.4878, 0.8536, 0.488, 0.8541, 0.5232, 0.8422, 0.3043, 0.8442, 0.2761, 0.8563, 0.2778, 0.8549, 0.3059, 0.8422, 0.5622, 0.841, 0.5235, 0.8541, 0.5232, 0.8549, 0.5613, 0.841, 0.3329, 0.8422, 0.3043, 0.8549, 0.3059, 0.8541, 0.3344, 0.8442, 0.6049, 0.8422, 0.5622, 0.8549, 0.5613, 0.8563, 0.6033, 0.8402, 0.362, 0.841, 0.3329, 0.8541, 0.3344, 0.8536, 0.3634, 0.8478, 0.6528, 0.8442, 0.6049, 0.8563, 0.6033, 0.8587, 0.6506, 0.8399, 0.3918, 0.8402, 0.362, 0.8536, 0.3634, 0.8534, 0.3929, 0.8556, 0.7072, 0.8478, 0.6528, 0.8587, 0.6506, 0.8638, 0.7047, 0.8397, 0.4224, 0.8399, 0.3918, 0.8534, 0.3929, 0.8533, 0.4233, 0.3488, 0.2208, 0.3733, 0.1949, 0.357, 0.2221, 0.8801, 0.766, 0.8556, 0.7072, 0.8638, 0.7047, 0.8399, 0.4543, 0.8397, 0.4224, 0.8533, 0.4233, 0.8534, 0.4549, 0.8478, 0.2483, 0.8556, 0.2208, 0.8638, 0.2221, 0.8587, 0.2498, 0.8402, 0.4878, 0.8399, 0.4543, 0.8534, 0.4549, 0.8536, 0.488, 0.8534, 0.3929, 0.8536, 0.3634, 0.8669, 0.3642, 0.8668, 0.3936, 0.8638, 0.7047, 0.8587, 0.6506, 0.8694, 0.6492, 0.872, 0.7033, 0.8533, 0.4233, 0.8534, 0.3929, 0.8668, 0.3936, 0.8668, 0.4239, 0.357, 0.2221, 0.3733, 0.1949, 0.3651, 0.2228, 0.8801, 0.766, 0.8638, 0.7047, 0.872, 0.7033, 0.8534, 0.4549, 0.8533, 0.4233, 0.8668, 0.4239, 0.8668, 0.4553, 0.8587, 0.2498, 0.8638, 0.2221, 0.872, 0.2228, 0.8694, 0.2508, 0.8536, 0.488, 0.8534, 0.4549, 0.8668, 0.4553, 0.8669, 0.4881, 0.8563, 0.2778, 0.8587, 0.2498, 0.8694, 0.2508, 0.8682, 0.2788, 0.8541, 0.5232, 0.8536, 0.488, 0.8669, 0.4881, 0.8672, 0.5231, 0.8549, 0.3059, 0.8563, 0.2778, 0.8682, 0.2788, 0.8676, 0.3069, 0.8549, 0.5613, 0.8541, 0.5232, 0.8672, 0.5231, 0.8676, 0.5608, 0.8541, 0.3344, 0.8549, 0.3059, 0.8676, 0.3069, 0.8672, 0.3353, 0.8563, 0.6033, 0.8549, 0.5613, 0.8676, 0.5608, 0.8682, 0.6023, 0.8536, 0.3634, 0.8541, 0.3344, 0.8672, 0.3353, 0.8669, 0.3642, 0.8587, 0.6506, 0.8563, 0.6033, 0.8682, 0.6023, 0.8694, 0.6492, 0.8672, 0.5231, 0.8669, 0.4881, 0.8801, 0.4882, 0.8801, 0.523, 0.8676, 0.3069, 0.8682, 0.2788, 0.8801, 0.2791, 0.8801, 0.3072, 0.8676, 0.5608, 0.8672, 0.5231, 0.8801, 0.523, 0.8801, 0.5606, 0.8672, 0.3353, 0.8676, 0.3069, 0.8801, 0.3072, 0.8801, 0.3356, 0.8682, 0.6023, 0.8676, 0.5608, 0.8801, 0.5606, 0.8801, 0.602, 0.8669, 0.3642, 0.8672, 0.3353, 0.8801, 0.3356, 0.8801, 0.3644, 0.8694, 0.6492, 0.8682, 0.6023, 0.8801, 0.602, 0.8801, 0.6488, 0.8668, 0.3936, 0.8669, 0.3642, 0.8801, 0.3644, 0.8801, 0.3938, 0.872, 0.7033, 0.8694, 0.6492, 0.8801, 0.6488, 0.8801, 0.7028, 0.8668, 0.4239, 0.8668, 0.3936, 0.8801, 0.3938, 0.8801, 0.4241, 0.3651, 0.2228, 0.3733, 0.1949, 0.3733, 0.2231, 0.8801, 0.766, 0.872, 0.7033, 0.8801, 0.7028, 0.8668, 0.4553, 0.8668, 0.4239, 0.8801, 0.4241, 0.8801, 0.4554, 0.8694, 0.2508, 0.872, 0.2228, 0.8801, 0.2231, 0.8801, 0.2511, 0.8669, 0.4881, 0.8668, 0.4553, 0.8801, 0.4554, 0.8801, 0.4882, 0.8682, 0.2788, 0.8694, 0.2508, 0.8801, 0.2511, 0.8801, 0.2791, 0.3733, 0.7028, 0.3733, 0.6488, 0.384, 0.6492, 0.3814, 0.7033, 0.3733, 0.4241, 0.3733, 0.3938, 0.3866, 0.3936, 0.3867, 0.4239, 0.3733, 0.2231, 0.3733, 0.1949, 0.3814, 0.2228, 0.3733, 0.766, 0.3733, 0.7028, 0.3814, 0.7033, 0.3733, 0.4554, 0.3733, 0.4241, 0.3867, 0.4239, 0.3866, 0.4553, 0.3733, 0.2511, 0.3733, 0.2231, 0.3814, 0.2228, 0.384, 0.2508, 0.3733, 0.4882, 0.3733, 0.4554, 0.3866, 0.4553, 0.3865, 0.4881, 0.3733, 0.2791, 0.3733, 0.2511, 0.384, 0.2508, 0.3852, 0.2788, 0.3733, 0.523, 0.3733, 0.4882, 0.3865, 0.4881, 0.3863, 0.5231, 0.3733, 0.3072, 0.3733, 0.2791, 0.3852, 0.2788, 0.3859, 0.3069, 0.3733, 0.5606, 0.3733, 0.523, 0.3863, 0.5231, 0.3859, 0.5608, 0.3733, 0.3356, 0.3733, 0.3072, 0.3859, 0.3069, 0.3863, 0.3353, 0.3733, 0.602, 0.3733, 0.5606, 0.3859, 0.5608, 0.3852, 0.6023, 0.3733, 0.3644, 0.3733, 0.3356, 0.3863, 0.3353, 0.3865, 0.3642, 0.3733, 0.6488, 0.3733, 0.602, 0.3852, 0.6023, 0.384, 0.6492, 0.3733, 0.3938, 0.3733, 0.3644, 0.3865, 0.3642, 0.3866, 0.3936, 0.3859, 0.3069, 0.3852, 0.2788, 0.3972, 0.2778, 0.3985, 0.3059, 0.3859, 0.5608, 0.3863, 0.5231, 0.3993, 0.5232, 0.3985, 0.5613, 0.3863, 0.3353, 0.3859, 0.3069, 0.3985, 0.3059, 0.3993, 0.3344, 0.3852, 0.6023, 0.3859, 0.5608, 0.3985, 0.5613, 0.3972, 0.6033, 0.3865, 0.3642, 0.3863, 0.3353, 0.3993, 0.3344, 0.3998, 0.3634, 0.384, 0.6492, 0.3852, 0.6023, 0.3972, 0.6033, 0.3948, 0.6506, 0.3866, 0.3936, 0.3865, 0.3642, 0.3998, 0.3634, 0.4, 0.3929, 0.3814, 0.7033, 0.384, 0.6492, 0.3948, 0.6506, 0.3896, 0.7047, 0.3867, 0.4239, 0.3866, 0.3936, 0.4, 0.3929, 0.4001, 0.4233, 0.3814, 0.2228, 0.3733, 0.1949, 0.3896, 0.2221, 0.3733, 0.766, 0.3814, 0.7033, 0.3896, 0.7047, 0.3866, 0.4553, 0.3867, 0.4239, 0.4001, 0.4233, 0.4, 0.4549, 0.384, 0.2508, 0.3814, 0.2228, 0.3896, 0.2221, 0.3948, 0.2498, 0.3865, 0.4881, 0.3866, 0.4553, 0.4, 0.4549, 0.3998, 0.488, 0.3852, 0.2788, 0.384, 0.2508, 0.3948, 0.2498, 0.3972, 0.2778, 0.3863, 0.5231, 0.3865, 0.4881, 0.3998, 0.488, 0.3993, 0.5232, 0.4001, 0.4233, 0.4, 0.3929, 0.4136, 0.3918, 0.4137, 0.4224, 0.3896, 0.2221, 0.3733, 0.1949, 0.3978, 0.2208, 0.3733, 0.766, 0.3896, 0.7047, 0.3978, 0.7072, 0.4, 0.4549, 0.4001, 0.4233, 0.4137, 0.4224, 0.4136, 0.4543, 0.3948, 0.2498, 0.3896, 0.2221, 0.3978, 0.2208, 0.4056, 0.2483, 0.3998, 0.488, 0.4, 0.4549, 0.4136, 0.4543, 0.4132, 0.4878, 0.3972, 0.2778, 0.3948, 0.2498, 0.4056, 0.2483, 0.4093, 0.2761, 0.3993, 0.5232, 0.3998, 0.488, 0.4132, 0.4878, 0.4125, 0.5235, 0.3985, 0.3059, 0.3972, 0.2778, 0.4093, 0.2761, 0.4113, 0.3043, 0.3985, 0.5613, 0.3993, 0.5232, 0.4125, 0.5235, 0.4113, 0.5622, 0.3993, 0.3344, 0.3985, 0.3059, 0.4113, 0.3043, 0.4125, 0.3329, 0.3972, 0.6033, 0.3985, 0.5613, 0.4113, 0.5622, 0.4093, 0.6049, 0.3998, 0.3634, 0.3993, 0.3344, 0.4125, 0.3329, 0.4132, 0.362, 0.3948, 0.6506, 0.3972, 0.6033, 0.4093, 0.6049, 0.4056, 0.6528, 0.4, 0.3929, 0.3998, 0.3634, 0.4132, 0.362, 0.4136, 0.3918, 0.3896, 0.7047, 0.3948, 0.6506, 0.4056, 0.6528, 0.3978, 0.7072, 0.4113, 0.5622, 0.4125, 0.5235, 0.4258, 0.524, 0.4242, 0.5635, 0.4125, 0.3329, 0.4113, 0.3043, 0.4242, 0.3021, 0.4258, 0.3308, 0.4093, 0.6049, 0.4113, 0.5622, 0.4242, 0.5635, 0.4215, 0.6071, 0.4132, 0.362, 0.4125, 0.3329, 0.4258, 0.3308, 0.4268, 0.3601, 0.4056, 0.6528, 0.4093, 0.6049, 0.4215, 0.6071, 0.4166, 0.656, 0.4136, 0.3918, 0.4132, 0.362, 0.4268, 0.3601, 0.4273, 0.3902, 0.3978, 0.7072, 0.4056, 0.6528, 0.4166, 0.656, 0.406, 0.7106, 0.4137, 0.4224, 0.4136, 0.3918, 0.4273, 0.3902, 0.4274, 0.4212, 0.3978, 0.2208, 0.3733, 0.1949, 0.406, 0.2191, 0.3733, 0.766, 0.3978, 0.7072, 0.406, 0.7106, 0.4136, 0.4543, 0.4137, 0.4224, 0.4274, 0.4212, 0.4273, 0.4535, 0.4056, 0.2483, 0.3978, 0.2208, 0.406, 0.2191, 0.4166, 0.2461, 0.4132, 0.4878, 0.4136, 0.4543, 0.4273, 0.4535, 0.4268, 0.4876, 0.4093, 0.2761, 0.4056, 0.2483, 0.4166, 0.2461, 0.4215, 0.2739, 0.4125, 0.5235, 0.4132, 0.4878, 0.4268, 0.4876, 0.4258, 0.524, 0.4113, 0.3043, 0.4093, 0.2761, 0.4215, 0.2739, 0.4242, 0.3021, 0.3733, 0.766, 0.406, 0.7106, 0.4142, 0.7151, 0.4273, 0.4535, 0.4274, 0.4212, 0.4414, 0.4196, 0.4412, 0.4525, 0.4166, 0.2461, 0.406, 0.2191, 0.4142, 0.2168, 0.4279, 0.2433, 0.4268, 0.4876, 0.4273, 0.4535, 0.4412, 0.4525, 0.4406, 0.4873, 0.4215, 0.2739, 0.4166, 0.2461, 0.4279, 0.2433, 0.4341, 0.271, 0.4258, 0.524, 0.4268, 0.4876, 0.4406, 0.4873, 0.4394, 0.5246, 0.4242, 0.3021, 0.4215, 0.2739, 0.4341, 0.271, 0.4374, 0.2993, 0.4242, 0.5635, 0.4258, 0.524, 0.4394, 0.5246, 0.4374, 0.5652, 0.4258, 0.3308, 0.4242, 0.3021, 0.4374, 0.2993, 0.4394, 0.3281, 0.4215, 0.6071, 0.4242, 0.5635, 0.4374, 0.5652, 0.4341, 0.61, 0.4268, 0.3601, 0.4258, 0.3308, 0.4394, 0.3281, 0.4406, 0.3577, 0.4166, 0.656, 0.4215, 0.6071, 0.4341, 0.61, 0.4279, 0.6602, 0.4273, 0.3902, 0.4268, 0.3601, 0.4406, 0.3577, 0.4412, 0.3881, 0.406, 0.7106, 0.4166, 0.656, 0.4279, 0.6602, 0.4142, 0.7151, 0.4274, 0.4212, 0.4273, 0.3902, 0.4412, 0.3881, 0.4414, 0.4196, 0.406, 0.2191, 0.3733, 0.1949, 0.4142, 0.2168, 0.4341, 0.61, 0.4374, 0.5652, 0.451, 0.5672, 0.447, 0.6137, 0.4406, 0.3577, 0.4394, 0.3281, 0.4533, 0.3249, 0.4547, 0.3548, 0.4279, 0.6602, 0.4341, 0.61, 0.447, 0.6137, 0.4394, 0.6654, 0.4412, 0.3881, 0.4406, 0.3577, 0.4547, 0.3548, 0.4554, 0.3856, 0.4142, 0.7151, 0.4279, 0.6602, 0.4394, 0.6654, 0.4224, 0.7207, 0.4414, 0.4196, 0.4412, 0.3881, 0.4554, 0.3856, 0.4556, 0.4176, 0.4142, 0.2168, 0.3733, 0.1949, 0.4224, 0.2142, 0.3733, 0.766, 0.4142, 0.7151, 0.4224, 0.7207, 0.4412, 0.4525, 0.4414, 0.4196, 0.4556, 0.4176, 0.4554, 0.4512, 0.4279, 0.2433, 0.4142, 0.2168, 0.4224, 0.2142, 0.4394, 0.24, 0.4406, 0.4873, 0.4412, 0.4525, 0.4554, 0.4512, 0.4547, 0.4869, 0.4341, 0.271, 0.4279, 0.2433, 0.4394, 0.24, 0.447, 0.2675, 0.4394, 0.5246, 0.4406, 0.4873, 0.4547, 0.4869, 0.4533, 0.5253, 0.4374, 0.2993, 0.4341, 0.271, 0.447, 0.2675, 0.451, 0.2959, 0.4374, 0.5652, 0.4394, 0.5246, 0.4533, 0.5253, 0.451, 0.5672, 0.4394, 0.3281, 0.4374, 0.2993, 0.451, 0.2959, 0.4533, 0.3249, 0.4394, 0.24, 0.4224, 0.2142, 0.4307, 0.211, 0.4514, 0.2361, 0.4547, 0.4869, 0.4554, 0.4512, 0.47, 0.4497, 0.4692, 0.4864, 0.447, 0.2675, 0.4394, 0.24, 0.4514, 0.2361, 0.4603, 0.2635, 0.4533, 0.5253, 0.4547, 0.4869, 0.4692, 0.4864, 0.4676, 0.5261, 0.451, 0.2959, 0.447, 0.2675, 0.4603, 0.2635, 0.465, 0.2919, 0.451, 0.5672, 0.4533, 0.5253, 0.4676, 0.5261, 0.465, 0.5697, 0.4533, 0.3249, 0.451, 0.2959, 0.465, 0.2919, 0.4676, 0.3212, 0.447, 0.6137, 0.451, 0.5672, 0.465, 0.5697, 0.4603, 0.6182, 0.4547, 0.3548, 0.4533, 0.3249, 0.4676, 0.3212, 0.4692, 0.3514, 0.4394, 0.6654, 0.447, 0.6137, 0.4603, 0.6182, 0.4514, 0.6717, 0.4554, 0.3856, 0.4547, 0.3548, 0.4692, 0.3514, 0.47, 0.3827, 0.4224, 0.7207, 0.4394, 0.6654, 0.4514, 0.6717, 0.4307, 0.7273, 0.4556, 0.4176, 0.4554, 0.3856, 0.47, 0.3827, 0.4703, 0.4153, 0.4224, 0.2142, 0.3733, 0.1949, 0.4307, 0.211, 0.3733, 0.766, 0.4224, 0.7207, 0.4307, 0.7273, 0.4554, 0.4512, 0.4556, 0.4176, 0.4703, 0.4153, 0.47, 0.4497, 0.4692, 0.3514, 0.4676, 0.3212, 0.4825, 0.3171, 0.4842, 0.3476, 0.4514, 0.6717, 0.4603, 0.6182, 0.4742, 0.6235, 0.4639, 0.6792, 0.47, 0.3827, 0.4692, 0.3514, 0.4842, 0.3476, 0.4851, 0.3794, 0.4307, 0.7273, 0.4514, 0.6717, 0.4639, 0.6792, 0.4391, 0.7352, 0.4703, 0.4153, 0.47, 0.3827, 0.4851, 0.3794, 0.4854, 0.4127, 0.4307, 0.211, 0.3733, 0.1949, 0.4391, 0.2075, 0.3733, 0.766, 0.4307, 0.7273, 0.4391, 0.7352, 0.47, 0.4497, 0.4703, 0.4153, 0.4854, 0.4127, 0.4851, 0.448, 0.4514, 0.2361, 0.4307, 0.211, 0.4391, 0.2075, 0.4639, 0.2317, 0.4692, 0.4864, 0.47, 0.4497, 0.4851, 0.448, 0.4842, 0.4858, 0.4603, 0.2635, 0.4514, 0.2361, 0.4639, 0.2317, 0.4742, 0.259, 0.4676, 0.5261, 0.4692, 0.4864, 0.4842, 0.4858, 0.4825, 0.5271, 0.465, 0.2919, 0.4603, 0.2635, 0.4742, 0.259, 0.4795, 0.2875, 0.465, 0.5697, 0.4676, 0.5261, 0.4825, 0.5271, 0.4795, 0.5727, 0.4676, 0.3212, 0.465, 0.2919, 0.4795, 0.2875, 0.4825, 0.3171, 0.4603, 0.6182, 0.465, 0.5697, 0.4795, 0.5727, 0.4742, 0.6235, 0.4842, 0.4858, 0.4851, 0.448, 0.5006, 0.4461, 0.4997, 0.4852, 0.4742, 0.259, 0.4639, 0.2317, 0.4772, 0.227, 0.4889, 0.2541, 0.4825, 0.5271, 0.4842, 0.4858, 0.4997, 0.4852, 0.4979, 0.5282, 0.4795, 0.2875, 0.4742, 0.259, 0.4889, 0.2541, 0.4947, 0.2828, 0.4795, 0.5727, 0.4825, 0.5271, 0.4979, 0.5282, 0.4947, 0.576, 0.4825, 0.3171, 0.4795, 0.2875, 0.4947, 0.2828, 0.4979, 0.3126, 0.4742, 0.6235, 0.4795, 0.5727, 0.4947, 0.576, 0.4889, 0.6295, 0.4842, 0.3476, 0.4825, 0.3171, 0.4979, 0.3126, 0.4997, 0.3435, 0.4639, 0.6792, 0.4742, 0.6235, 0.4889, 0.6295, 0.4772, 0.6879, 0.4851, 0.3794, 0.4842, 0.3476, 0.4997, 0.3435, 0.5006, 0.3758, 0.4391, 0.7352, 0.4639, 0.6792, 0.4772, 0.6879, 0.4475, 0.7441, 0.4854, 0.4127, 0.4851, 0.3794, 0.5006, 0.3758, 0.5009, 0.4098, 0.4391, 0.2075, 0.3733, 0.1949, 0.4475, 0.2035, 0.3733, 0.766, 0.4391, 0.7352, 0.4475, 0.7441, 0.4851, 0.448, 0.4854, 0.4127, 0.5009, 0.4098, 0.5006, 0.4461, 0.4639, 0.2317, 0.4391, 0.2075, 0.4475, 0.2035, 0.4772, 0.227, 0.4772, 0.6879, 0.4889, 0.6295, 0.5046, 0.6363, 0.4915, 0.6977, 0.5006, 0.3758, 0.4997, 0.3435, 0.5159, 0.3393, 0.5168, 0.3721, 0.4475, 0.7441, 0.4772, 0.6879, 0.4915, 0.6977, 0.4561, 0.7542, 0.5009, 0.4098, 0.5006, 0.3758, 0.5168, 0.3721, 0.5171, 0.4068, 0.4475, 0.2035, 0.3733, 0.1949, 0.4561, 0.1992, 0.3733, 0.766, 0.4475, 0.7441, 0.4561, 0.7542, 0.5006, 0.4461, 0.5009, 0.4098, 0.5171, 0.4068, 0.5168, 0.444, 0.4772, 0.227, 0.4475, 0.2035, 0.4561, 0.1992, 0.4915, 0.2219, 0.4997, 0.4852, 0.5006, 0.4461, 0.5168, 0.444, 0.5159, 0.4846, 0.4889, 0.2541, 0.4772, 0.227, 0.4915, 0.2219, 0.5046, 0.2491, 0.4979, 0.5282, 0.4997, 0.4852, 0.5159, 0.4846, 0.514, 0.5294, 0.4947, 0.2828, 0.4889, 0.2541, 0.5046, 0.2491, 0.5107, 0.2779, 0.4947, 0.576, 0.4979, 0.5282, 0.514, 0.5294, 0.5107, 0.5798, 0.4979, 0.3126, 0.4947, 0.2828, 0.5107, 0.2779, 0.514, 0.308, 0.4889, 0.6295, 0.4947, 0.576, 0.5107, 0.5798, 0.5046, 0.6363, 0.4997, 0.3435, 0.4979, 0.3126, 0.514, 0.308, 0.5159, 0.3393, 0.5046, 0.2491, 0.4915, 0.2219, 0.5073, 0.2167, 0.5213, 0.244, 0.514, 0.5294, 0.5159, 0.4846, 0.5327, 0.4839, 0.5309, 0.5307, 0.5107, 0.2779, 0.5046, 0.2491, 0.5213, 0.244, 0.5276, 0.273, 0.5107, 0.5798, 0.514, 0.5294, 0.5309, 0.5307, 0.5276, 0.5837, 0.514, 0.308, 0.5107, 0.2779, 0.5276, 0.273, 0.5309, 0.3033, 0.5046, 0.6363, 0.5107, 0.5798, 0.5276, 0.5837, 0.5213, 0.6436, 0.5159, 0.3393, 0.514, 0.308, 0.5309, 0.3033, 0.5327, 0.335, 0.4915, 0.6977, 0.5046, 0.6363, 0.5213, 0.6436, 0.5073, 0.7084, 0.5168, 0.3721, 0.5159, 0.3393, 0.5327, 0.335, 0.5336, 0.3683, 0.4561, 0.7542, 0.4915, 0.6977, 0.5073, 0.7084, 0.465, 0.7655, 0.5171, 0.4068, 0.5168, 0.3721, 0.5336, 0.3683, 0.5339, 0.4037, 0.4561, 0.1992, 0.3733, 0.1949, 0.465, 0.1946, 0.3733, 0.766, 0.4561, 0.7542, 0.465, 0.7655, 0.5168, 0.444, 0.5171, 0.4068, 0.5339, 0.4037, 0.5336, 0.4419, 0.4915, 0.2219, 0.4561, 0.1992, 0.465, 0.1946, 0.5073, 0.2167, 0.5159, 0.4846, 0.5168, 0.444, 0.5336, 0.4419, 0.5327, 0.4839, 0.5336, 0.3683, 0.5327, 0.335, 0.5503, 0.3309, 0.5511, 0.3647, 0.465, 0.7655, 0.5073, 0.7084, 0.5251, 0.7196, 0.4742, 0.7777, 0.5339, 0.4037, 0.5336, 0.3683, 0.5511, 0.3647, 0.5514, 0.4008, 0.465, 0.1946, 0.3733, 0.1949, 0.4742, 0.1897, 0.3733, 0.766, 0.465, 0.7655, 0.4742, 0.7777, 0.5336, 0.4419, 0.5339, 0.4037, 0.5514, 0.4008, 0.5511, 0.4399, 0.5073, 0.2167, 0.465, 0.1946, 0.4742, 0.1897, 0.5251, 0.2115, 0.5327, 0.4839, 0.5336, 0.4419, 0.5511, 0.4399, 0.5503, 0.4832, 0.5213, 0.244, 0.5073, 0.2167, 0.5251, 0.2115, 0.5395, 0.2391, 0.5309, 0.5307, 0.5327, 0.4839, 0.5503, 0.4832, 0.5486, 0.532, 0.5276, 0.273, 0.5213, 0.244, 0.5395, 0.2391, 0.5455, 0.2684, 0.5276, 0.5837, 0.5309, 0.5307, 0.5486, 0.532, 0.5455, 0.5878, 0.5309, 0.3033, 0.5276, 0.273, 0.5455, 0.2684, 0.5486, 0.299, 0.5213, 0.6436, 0.5276, 0.5837, 0.5455, 0.5878, 0.5395, 0.6512, 0.5327, 0.335, 0.5309, 0.3033, 0.5486, 0.299, 0.5503, 0.3309, 0.5073, 0.7084, 0.5213, 0.6436, 0.5395, 0.6512, 0.5251, 0.7196, 0.5486, 0.532, 0.5503, 0.4832, 0.5686, 0.4826, 0.5672, 0.5332, 0.5455, 0.2684, 0.5395, 0.2391, 0.5592, 0.2347, 0.5645, 0.2643, 0.5455, 0.5878, 0.5486, 0.532, 0.5672, 0.5332, 0.5645, 0.5916, 0.5486, 0.299, 0.5455, 0.2684, 0.5645, 0.2643, 0.5672, 0.2951, 0.5395, 0.6512, 0.5455, 0.5878, 0.5645, 0.5916, 0.5592, 0.6584, 0.5503, 0.3309, 0.5486, 0.299, 0.5672, 0.2951, 0.5686, 0.3274, 0.5251, 0.7196, 0.5395, 0.6512, 0.5592, 0.6584, 0.5455, 0.7307, 0.5511, 0.3647, 0.5503, 0.3309, 0.5686, 0.3274, 0.5693, 0.3615, 0.4742, 0.7777, 0.5251, 0.7196, 0.5455, 0.7307, 0.4843, 0.7909, 0.5514, 0.4008, 0.5511, 0.3647, 0.5693, 0.3615, 0.5695, 0.3981, 0.4742, 0.1897, 0.3733, 0.1949, 0.4843, 0.1846, 0.3733, 0.766, 0.4742, 0.7777, 0.4843, 0.7909, 0.5511, 0.4399, 0.5514, 0.4008, 0.5695, 0.3981, 0.5693, 0.4381, 0.5251, 0.2115, 0.4742, 0.1897, 0.4843, 0.1846, 0.5455, 0.2066, 0.5503, 0.4832, 0.5511, 0.4399, 0.5693, 0.4381, 0.5686, 0.4826, 0.5395, 0.2391, 0.5251, 0.2115, 0.5455, 0.2066, 0.5592, 0.2347, 0.4843, 0.7909, 0.5455, 0.7307, 0.5693, 0.7405, 0.4963, 0.8049, 0.5695, 0.3981, 0.5693, 0.3615, 0.5881, 0.359, 0.5882, 0.396, 0.4843, 0.1846, 0.3733, 0.1949, 0.4964, 0.1793, 0.3733, 0.766, 0.4843, 0.7909, 0.4963, 0.8049, 0.5693, 0.4381, 0.5695, 0.3981, 0.5882, 0.396, 0.5881, 0.4366, 0.5455, 0.2066, 0.4843, 0.1846, 0.4964, 0.1793, 0.5693, 0.2025, 0.5686, 0.4826, 0.5693, 0.4381, 0.5881, 0.4366, 0.5875, 0.4821, 0.5592, 0.2347, 0.5455, 0.2066, 0.5693, 0.2025, 0.5805, 0.2312, 0.5672, 0.5332, 0.5686, 0.4826, 0.5875, 0.4821, 0.5865, 0.5342, 0.5645, 0.2643, 0.5592, 0.2347, 0.5805, 0.2312, 0.5845, 0.261, 0.5645, 0.5916, 0.5672, 0.5332, 0.5865, 0.5342, 0.5845, 0.5947, 0.5672, 0.2951, 0.5645, 0.2643, 0.5845, 0.261, 0.5865, 0.2921, 0.5592, 0.6584, 0.5645, 0.5916, 0.5845, 0.5947, 0.5805, 0.6645, 0.5686, 0.3274, 0.5672, 0.2951, 0.5865, 0.2921, 0.5875, 0.3246, 0.5455, 0.7307, 0.5592, 0.6584, 0.5805, 0.6645, 0.5693, 0.7405, 0.5693, 0.3615, 0.5686, 0.3274, 0.5875, 0.3246, 0.5881, 0.359, 0.5845, 0.5947, 0.5865, 0.5342, 0.6064, 0.5348, 0.6054, 0.5968, 0.5865, 0.2921, 0.5845, 0.261, 0.6054, 0.259, 0.6064, 0.2901, 0.5805, 0.6645, 0.5845, 0.5947, 0.6054, 0.5968, 0.6032, 0.6687, 0.5875, 0.3246, 0.5865, 0.2921, 0.6064, 0.2901, 0.607, 0.3228, 0.5693, 0.7405, 0.5805, 0.6645, 0.6032, 0.6687, 0.5968, 0.7474, 0.5881, 0.359, 0.5875, 0.3246, 0.607, 0.3228, 0.6073, 0.3574, 0.4963, 0.8049, 0.5693, 0.7405, 0.5968, 0.7474, 0.5161, 0.8191, 0.5882, 0.396, 0.5881, 0.359, 0.6073, 0.3574, 0.6074, 0.3946, 0.4964, 0.1793, 0.3733, 0.1949, 0.5161, 0.174, 0.3733, 0.766, 0.4963, 0.8049, 0.5161, 0.8191, 0.5881, 0.4366, 0.5882, 0.396, 0.6074, 0.3946, 0.6073, 0.4356, 0.5693, 0.2025, 0.4964, 0.1793, 0.5161, 0.174, 0.5968, 0.1997, 0.5875, 0.4821, 0.5881, 0.4366, 0.6073, 0.4356, 0.607, 0.4817, 0.5805, 0.2312, 0.5693, 0.2025, 0.5968, 0.1997, 0.6032, 0.2289, 0.5865, 0.5342, 0.5875, 0.4821, 0.607, 0.4817, 0.6064, 0.5348, 0.5845, 0.261, 0.5805, 0.2312, 0.6032, 0.2289, 0.6054, 0.259, 0.5161, 0.174, 0.3733, 0.1949, 0.1199, 0.17, 0.3733, 0.766, 0.5161, 0.8191, 0.6267, 0.83, 0.6073, 0.4356, 0.6074, 0.3946, 0.6267, 0.3942, 0.6267, 0.4353, 0.5968, 0.1997, 0.5161, 0.174, 0.6267, 0.17, 0.6267, 0.1987, 0.607, 0.4817, 0.6073, 0.4356, 0.6267, 0.4353, 0.6267, 0.4816, 0.6032, 0.2289, 0.5968, 0.1997, 0.6267, 0.1987, 0.6267, 0.2281, 0.6064, 0.5348, 0.607, 0.4817, 0.6267, 0.4816, 0.6267, 0.535, 0.6054, 0.259, 0.6032, 0.2289, 0.6267, 0.2281, 0.6267, 0.2582, 0.6054, 0.5968, 0.6064, 0.5348, 0.6267, 0.535, 0.6267, 0.5976, 0.6064, 0.2901, 0.6054, 0.259, 0.6267, 0.2582, 0.6267, 0.2895, 0.6032, 0.6687, 0.6054, 0.5968, 0.6267, 0.5976, 0.6267, 0.6701, 0.607, 0.3228, 0.6064, 0.2901, 0.6267, 0.2895, 0.6267, 0.3221, 0.5968, 0.7474, 0.6032, 0.6687, 0.6267, 0.6701, 0.6267, 0.7499, 0.6073, 0.3574, 0.607, 0.3228, 0.6267, 0.3221, 0.6267, 0.3568, 0.5161, 0.8191, 0.5968, 0.7474, 0.6267, 0.7499, 0.6267, 0.83, 0.6074, 0.3946, 0.6073, 0.3574, 0.6267, 0.3568, 0.6267, 0.3942])
me_sphere_001.use_remesh_preserve_volume = False
me_sphere_001.use_remesh_preserve_attributes = False
me_sphere_001.use_mirror_vertex_groups = False
me_sphere_001.update()

# ---- objects
ob_lamp = bpy.data.objects.new('Lamp', light_lamp)
ob_camera = bpy.data.objects.new('Camera', cam_camera)
ob_sphere = bpy.data.objects.new('Sphere', me_sphere_001)

# ---- transforms, parenting, visibility, modifiers, constraints
ob_lamp.location = (4.076, 1.005, 5.904)
ob_lamp.rotation_euler = (0.6503, 0.05522, 1.866)
ob_lamp.lock_rotations_4d = False
ob_lamp.empty_display_type = 'ARROWS'
ob_lamp.color = (0.0, 0.0, 0.0, 0.0)
ob_lamp.lineart.crease_threshold = 0.0
ob_camera.location = (7.481, -6.508, 5.344)
ob_camera.rotation_euler = (1.109, 0.0, 0.8149)
ob_camera.lock_rotations_4d = False
ob_camera.empty_display_type = 'ARROWS'
ob_camera.color = (0.0, 0.0, 0.0, 0.0)
ob_camera.display_type = 'WIRE'
ob_camera.lineart.crease_threshold = 0.0
ob_sphere.location = (-0.8011, 0.4391, 0.9979)
ob_sphere.rotation_euler = (-3.181, -0.0, 0.0)
ob_sphere.lineart.crease_threshold = 0.0

# ---- collection membership
col_collection_1.objects.link(ob_lamp)
col_collection_1.objects.link(ob_camera)
col_collection_15.objects.link(ob_sphere)

# ---- scene / render settings (as saved in the file)
scene.camera = ob_camera
scene.frame_start = 1; scene.frame_end = 250; scene.frame_set(4)
scene.render.engine = 'BLENDER_EEVEE_NEXT'
scene.render.resolution_percentage = 50
scene.render.dither_intensity = 0.0
scene.cycles.use_denoising = False
scene.cycles.samples = 128
scene.cycles.sampling_pattern = 'TABULATED_SOBOL'
scene.cycles.light_sampling_threshold = 0.0
scene.cycles.use_adaptive_sampling = False
scene.cycles.use_light_tree = False
scene.cycles.blur_glossy = 0.0
scene.cycles.sample_clamp_indirect = 0.0
scene.view_settings.view_transform = 'Standard'
bpy.context.view_layer.update()
